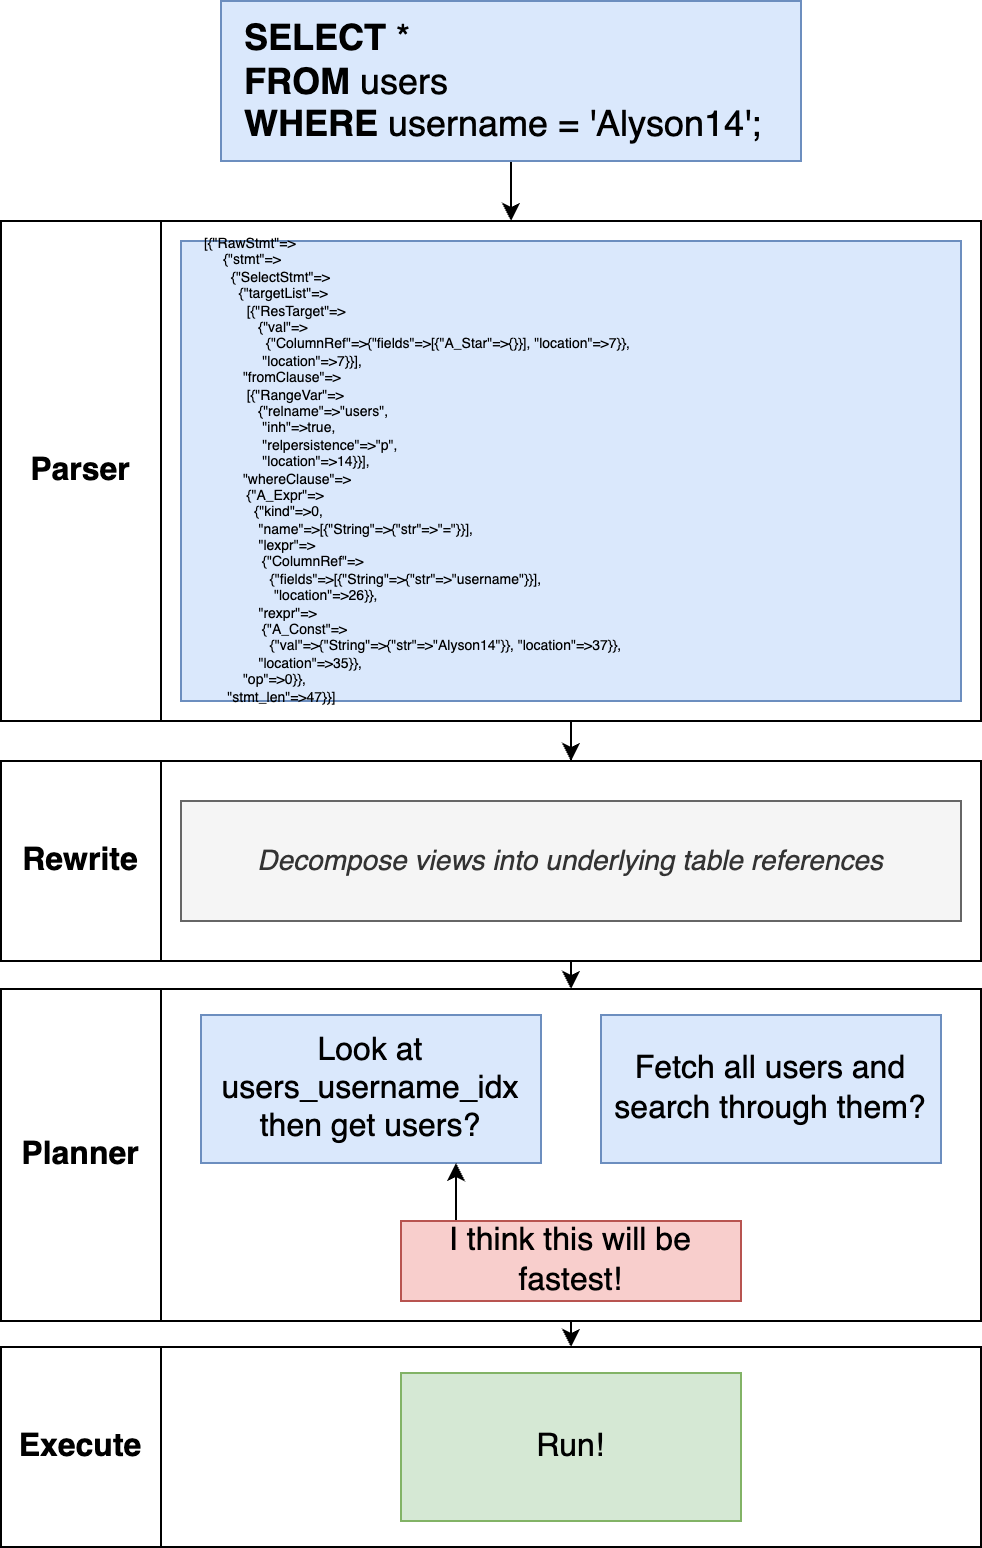

The diagram above was exported from draw.io. Its source (the exported page's mxGraphModel, read from the mxfile embedded in the PNG):
<mxGraphModel dx="1329" dy="819" grid="1" gridSize="10" guides="1" tooltips="1" connect="1" arrows="1" fold="1" page="1" pageScale="1" pageWidth="1920" pageHeight="1200" background="#ffffff" math="0" shadow="0">
  <root>
    <mxCell id="2VzQ8N1JBbK9wO1ud9fS-0" />
    <mxCell id="2VzQ8N1JBbK9wO1ud9fS-1" parent="2VzQ8N1JBbK9wO1ud9fS-0" />
    <mxCell id="LCo1RBH8ZAz7AYy7byuE-2" value="Parser" style="rounded=0;whiteSpace=wrap;html=1;fontSize=16;align=center;fontStyle=1" parent="2VzQ8N1JBbK9wO1ud9fS-1" vertex="1">
      <mxGeometry x="1080" y="340" width="80" height="250" as="geometry" />
    </mxCell>
    <mxCell id="LCo1RBH8ZAz7AYy7byuE-3" value="Rewrite" style="rounded=0;whiteSpace=wrap;html=1;fontSize=16;align=center;fontStyle=1" parent="2VzQ8N1JBbK9wO1ud9fS-1" vertex="1">
      <mxGeometry x="1080" y="610" width="80" height="100" as="geometry" />
    </mxCell>
    <mxCell id="LCo1RBH8ZAz7AYy7byuE-4" value="Planner" style="rounded=0;whiteSpace=wrap;html=1;fontSize=16;align=center;fontStyle=1" parent="2VzQ8N1JBbK9wO1ud9fS-1" vertex="1">
      <mxGeometry x="1080" y="724" width="80" height="166" as="geometry" />
    </mxCell>
    <mxCell id="LCo1RBH8ZAz7AYy7byuE-5" value="Execute" style="rounded=0;whiteSpace=wrap;html=1;fontSize=16;align=center;fontStyle=1" parent="2VzQ8N1JBbK9wO1ud9fS-1" vertex="1">
      <mxGeometry x="1080" y="903" width="80" height="100" as="geometry" />
    </mxCell>
    <mxCell id="LCo1RBH8ZAz7AYy7byuE-7" style="edgeStyle=orthogonalEdgeStyle;rounded=0;orthogonalLoop=1;jettySize=auto;html=1;exitX=0.5;exitY=1;exitDx=0;exitDy=0;fontSize=16;" parent="2VzQ8N1JBbK9wO1ud9fS-1" source="LCo1RBH8ZAz7AYy7byuE-6" edge="1">
      <mxGeometry relative="1" as="geometry">
        <mxPoint x="1335.0285714285715" y="340" as="targetPoint" />
      </mxGeometry>
    </mxCell>
    <mxCell id="LCo1RBH8ZAz7AYy7byuE-6" value="&lt;b&gt;SELECT&lt;/b&gt; *&lt;br&gt;&lt;b&gt;FROM&lt;/b&gt; users&lt;br&gt;&lt;b&gt;WHERE&lt;/b&gt; username = 'Alyson14';" style="rounded=0;whiteSpace=wrap;html=1;fontSize=18;fillColor=#dae8fc;strokeColor=#6c8ebf;spacingLeft=10;align=left;" parent="2VzQ8N1JBbK9wO1ud9fS-1" vertex="1">
      <mxGeometry x="1190" y="230" width="290" height="80" as="geometry" />
    </mxCell>
    <mxCell id="LCo1RBH8ZAz7AYy7byuE-12" style="edgeStyle=orthogonalEdgeStyle;rounded=0;orthogonalLoop=1;jettySize=auto;html=1;exitX=0.5;exitY=1;exitDx=0;exitDy=0;fontSize=16;" parent="2VzQ8N1JBbK9wO1ud9fS-1" source="LCo1RBH8ZAz7AYy7byuE-8" target="LCo1RBH8ZAz7AYy7byuE-9" edge="1">
      <mxGeometry relative="1" as="geometry" />
    </mxCell>
    <mxCell id="LCo1RBH8ZAz7AYy7byuE-8" value="" style="rounded=0;whiteSpace=wrap;html=1;fontSize=16;align=center;fontStyle=1" parent="2VzQ8N1JBbK9wO1ud9fS-1" vertex="1">
      <mxGeometry x="1160" y="340" width="410" height="250" as="geometry" />
    </mxCell>
    <mxCell id="LCo1RBH8ZAz7AYy7byuE-13" style="edgeStyle=orthogonalEdgeStyle;rounded=0;orthogonalLoop=1;jettySize=auto;html=1;exitX=0.5;exitY=1;exitDx=0;exitDy=0;entryX=0.5;entryY=0;entryDx=0;entryDy=0;fontSize=16;" parent="2VzQ8N1JBbK9wO1ud9fS-1" source="LCo1RBH8ZAz7AYy7byuE-9" target="LCo1RBH8ZAz7AYy7byuE-10" edge="1">
      <mxGeometry relative="1" as="geometry" />
    </mxCell>
    <mxCell id="LCo1RBH8ZAz7AYy7byuE-9" value="" style="rounded=0;whiteSpace=wrap;html=1;fontSize=16;align=center;fontStyle=1" parent="2VzQ8N1JBbK9wO1ud9fS-1" vertex="1">
      <mxGeometry x="1160" y="610" width="410" height="100" as="geometry" />
    </mxCell>
    <mxCell id="LCo1RBH8ZAz7AYy7byuE-14" style="edgeStyle=orthogonalEdgeStyle;rounded=0;orthogonalLoop=1;jettySize=auto;html=1;exitX=0.5;exitY=1;exitDx=0;exitDy=0;entryX=0.5;entryY=0;entryDx=0;entryDy=0;fontSize=16;" parent="2VzQ8N1JBbK9wO1ud9fS-1" target="LCo1RBH8ZAz7AYy7byuE-11" edge="1">
      <mxGeometry relative="1" as="geometry">
        <mxPoint x="1365" y="890" as="sourcePoint" />
      </mxGeometry>
    </mxCell>
    <mxCell id="LCo1RBH8ZAz7AYy7byuE-10" value="" style="rounded=0;whiteSpace=wrap;html=1;fontSize=16;align=center;fontStyle=1" parent="2VzQ8N1JBbK9wO1ud9fS-1" vertex="1">
      <mxGeometry x="1160" y="724" width="410" height="166" as="geometry" />
    </mxCell>
    <mxCell id="LCo1RBH8ZAz7AYy7byuE-11" value="" style="rounded=0;whiteSpace=wrap;html=1;fontSize=16;align=center;fontStyle=1" parent="2VzQ8N1JBbK9wO1ud9fS-1" vertex="1">
      <mxGeometry x="1160" y="903" width="410" height="100" as="geometry" />
    </mxCell>
    <mxCell id="LCo1RBH8ZAz7AYy7byuE-15" value="&lt;div style=&quot;font-size: 7px;&quot;&gt;[{&quot;RawStmt&quot;=&amp;gt;&lt;/div&gt;&lt;div style=&quot;font-size: 7px;&quot;&gt;&amp;nbsp; &amp;nbsp; &amp;nbsp;{&quot;stmt&quot;=&amp;gt;&lt;/div&gt;&lt;div style=&quot;font-size: 7px;&quot;&gt;&amp;nbsp; &amp;nbsp; &amp;nbsp; &amp;nbsp;{&quot;SelectStmt&quot;=&amp;gt;&lt;/div&gt;&lt;div style=&quot;font-size: 7px;&quot;&gt;&amp;nbsp; &amp;nbsp; &amp;nbsp; &amp;nbsp; &amp;nbsp;{&quot;targetList&quot;=&amp;gt;&lt;/div&gt;&lt;div style=&quot;font-size: 7px;&quot;&gt;&amp;nbsp; &amp;nbsp; &amp;nbsp; &amp;nbsp; &amp;nbsp; &amp;nbsp;[{&quot;ResTarget&quot;=&amp;gt;&lt;/div&gt;&lt;div style=&quot;font-size: 7px;&quot;&gt;&amp;nbsp; &amp;nbsp; &amp;nbsp; &amp;nbsp; &amp;nbsp; &amp;nbsp; &amp;nbsp; {&quot;val&quot;=&amp;gt;&lt;/div&gt;&lt;div style=&quot;font-size: 7px;&quot;&gt;&amp;nbsp; &amp;nbsp; &amp;nbsp; &amp;nbsp; &amp;nbsp; &amp;nbsp; &amp;nbsp; &amp;nbsp; {&quot;ColumnRef&quot;=&amp;gt;{&quot;fields&quot;=&amp;gt;[{&quot;A_Star&quot;=&amp;gt;{}}], &quot;location&quot;=&amp;gt;7}},&lt;/div&gt;&lt;div style=&quot;font-size: 7px;&quot;&gt;&amp;nbsp; &amp;nbsp; &amp;nbsp; &amp;nbsp; &amp;nbsp; &amp;nbsp; &amp;nbsp; &amp;nbsp;&quot;location&quot;=&amp;gt;7}}],&lt;/div&gt;&lt;div style=&quot;font-size: 7px;&quot;&gt;&amp;nbsp; &amp;nbsp; &amp;nbsp; &amp;nbsp; &amp;nbsp; &quot;fromClause&quot;=&amp;gt;&lt;/div&gt;&lt;div style=&quot;font-size: 7px;&quot;&gt;&amp;nbsp; &amp;nbsp; &amp;nbsp; &amp;nbsp; &amp;nbsp; &amp;nbsp;[{&quot;RangeVar&quot;=&amp;gt;&lt;/div&gt;&lt;div style=&quot;font-size: 7px;&quot;&gt;&amp;nbsp; &amp;nbsp; &amp;nbsp; &amp;nbsp; &amp;nbsp; &amp;nbsp; &amp;nbsp; {&quot;relname&quot;=&amp;gt;&quot;users&quot;,&lt;/div&gt;&lt;div style=&quot;font-size: 7px;&quot;&gt;&amp;nbsp; &amp;nbsp; &amp;nbsp; &amp;nbsp; &amp;nbsp; &amp;nbsp; &amp;nbsp; &amp;nbsp;&quot;inh&quot;=&amp;gt;true,&lt;/div&gt;&lt;div style=&quot;font-size: 7px;&quot;&gt;&amp;nbsp; &amp;nbsp; &amp;nbsp; &amp;nbsp; &amp;nbsp; &amp;nbsp; &amp;nbsp; &amp;nbsp;&quot;relpersistence&quot;=&amp;gt;&quot;p&quot;,&lt;/div&gt;&lt;div style=&quot;font-size: 7px;&quot;&gt;&amp;nbsp; &amp;nbsp; &amp;nbsp; &amp;nbsp; &amp;nbsp; &amp;nbsp; &amp;nbsp; &amp;nbsp;&quot;location&quot;=&amp;gt;14}}],&lt;/div&gt;&lt;div style=&quot;font-size: 7px;&quot;&gt;&amp;nbsp; &amp;nbsp; &amp;nbsp; &amp;nbsp; &amp;nbsp; &quot;whereClause&quot;=&amp;gt;&lt;/div&gt;&lt;div style=&quot;font-size: 7px;&quot;&gt;&amp;nbsp; &amp;nbsp; &amp;nbsp; &amp;nbsp; &amp;nbsp; &amp;nbsp;{&quot;A_Expr&quot;=&amp;gt;&lt;/div&gt;&lt;div style=&quot;font-size: 7px;&quot;&gt;&amp;nbsp; &amp;nbsp; &amp;nbsp; &amp;nbsp; &amp;nbsp; &amp;nbsp; &amp;nbsp;{&quot;kind&quot;=&amp;gt;0,&lt;/div&gt;&lt;div style=&quot;font-size: 7px;&quot;&gt;&amp;nbsp; &amp;nbsp; &amp;nbsp; &amp;nbsp; &amp;nbsp; &amp;nbsp; &amp;nbsp; &quot;name&quot;=&amp;gt;[{&quot;String&quot;=&amp;gt;{&quot;str&quot;=&amp;gt;&quot;=&quot;}}],&lt;/div&gt;&lt;div style=&quot;font-size: 7px;&quot;&gt;&amp;nbsp; &amp;nbsp; &amp;nbsp; &amp;nbsp; &amp;nbsp; &amp;nbsp; &amp;nbsp; &quot;lexpr&quot;=&amp;gt;&lt;/div&gt;&lt;div style=&quot;font-size: 7px;&quot;&gt;&amp;nbsp; &amp;nbsp; &amp;nbsp; &amp;nbsp; &amp;nbsp; &amp;nbsp; &amp;nbsp; &amp;nbsp;{&quot;ColumnRef&quot;=&amp;gt;&lt;/div&gt;&lt;div style=&quot;font-size: 7px;&quot;&gt;&amp;nbsp; &amp;nbsp; &amp;nbsp; &amp;nbsp; &amp;nbsp; &amp;nbsp; &amp;nbsp; &amp;nbsp; &amp;nbsp;{&quot;fields&quot;=&amp;gt;[{&quot;String&quot;=&amp;gt;{&quot;str&quot;=&amp;gt;&quot;username&quot;}}],&lt;/div&gt;&lt;div style=&quot;font-size: 7px;&quot;&gt;&amp;nbsp; &amp;nbsp; &amp;nbsp; &amp;nbsp; &amp;nbsp; &amp;nbsp; &amp;nbsp; &amp;nbsp; &amp;nbsp; &quot;location&quot;=&amp;gt;26}},&lt;/div&gt;&lt;div style=&quot;font-size: 7px;&quot;&gt;&amp;nbsp; &amp;nbsp; &amp;nbsp; &amp;nbsp; &amp;nbsp; &amp;nbsp; &amp;nbsp; &quot;rexpr&quot;=&amp;gt;&lt;/div&gt;&lt;div style=&quot;font-size: 7px;&quot;&gt;&amp;nbsp; &amp;nbsp; &amp;nbsp; &amp;nbsp; &amp;nbsp; &amp;nbsp; &amp;nbsp; &amp;nbsp;{&quot;A_Const&quot;=&amp;gt;&lt;/div&gt;&lt;div style=&quot;font-size: 7px;&quot;&gt;&amp;nbsp; &amp;nbsp; &amp;nbsp; &amp;nbsp; &amp;nbsp; &amp;nbsp; &amp;nbsp; &amp;nbsp; &amp;nbsp;{&quot;val&quot;=&amp;gt;{&quot;String&quot;=&amp;gt;{&quot;str&quot;=&amp;gt;&quot;Alyson14&quot;}}, &quot;location&quot;=&amp;gt;37}},&lt;/div&gt;&lt;div style=&quot;font-size: 7px;&quot;&gt;&amp;nbsp; &amp;nbsp; &amp;nbsp; &amp;nbsp; &amp;nbsp; &amp;nbsp; &amp;nbsp; &quot;location&quot;=&amp;gt;35}},&lt;/div&gt;&lt;div style=&quot;font-size: 7px;&quot;&gt;&amp;nbsp; &amp;nbsp; &amp;nbsp; &amp;nbsp; &amp;nbsp; &quot;op&quot;=&amp;gt;0}},&lt;/div&gt;&lt;div style=&quot;font-size: 7px;&quot;&gt;&amp;nbsp; &amp;nbsp; &amp;nbsp; &quot;stmt_len&quot;=&amp;gt;47}}]&lt;/div&gt;" style="rounded=0;whiteSpace=wrap;html=1;fontSize=7;fillColor=#dae8fc;strokeColor=#6c8ebf;spacingLeft=10;align=left;fontStyle=0" parent="2VzQ8N1JBbK9wO1ud9fS-1" vertex="1">
      <mxGeometry x="1170" y="350" width="390" height="230" as="geometry" />
    </mxCell>
    <mxCell id="LCo1RBH8ZAz7AYy7byuE-16" value="&lt;div style=&quot;font-size: 14px&quot;&gt;Decompose views into underlying table references&lt;/div&gt;" style="rounded=0;whiteSpace=wrap;html=1;fontSize=14;fillColor=#f5f5f5;strokeColor=#666666;spacingLeft=0;align=center;fontStyle=2;fontColor=#333333;" parent="2VzQ8N1JBbK9wO1ud9fS-1" vertex="1">
      <mxGeometry x="1170" y="630" width="390" height="60" as="geometry" />
    </mxCell>
    <mxCell id="LCo1RBH8ZAz7AYy7byuE-18" value="Look at users_username_idx then get users?" style="rounded=0;whiteSpace=wrap;html=1;fontSize=16;align=center;fillColor=#dae8fc;strokeColor=#6c8ebf;" parent="2VzQ8N1JBbK9wO1ud9fS-1" vertex="1">
      <mxGeometry x="1180" y="737" width="170" height="74" as="geometry" />
    </mxCell>
    <mxCell id="LCo1RBH8ZAz7AYy7byuE-19" value="Fetch all users and search through them?" style="rounded=0;whiteSpace=wrap;html=1;fontSize=16;align=center;fillColor=#dae8fc;strokeColor=#6c8ebf;" parent="2VzQ8N1JBbK9wO1ud9fS-1" vertex="1">
      <mxGeometry x="1380" y="737" width="170" height="74" as="geometry" />
    </mxCell>
    <mxCell id="LCo1RBH8ZAz7AYy7byuE-20" value="Run!" style="rounded=0;whiteSpace=wrap;html=1;fontSize=16;align=center;fillColor=#d5e8d4;strokeColor=#82b366;" parent="2VzQ8N1JBbK9wO1ud9fS-1" vertex="1">
      <mxGeometry x="1280" y="916" width="170" height="74" as="geometry" />
    </mxCell>
    <mxCell id="LCo1RBH8ZAz7AYy7byuE-22" style="edgeStyle=orthogonalEdgeStyle;rounded=0;orthogonalLoop=1;jettySize=auto;html=1;exitX=0.25;exitY=0;exitDx=0;exitDy=0;entryX=0.75;entryY=1;entryDx=0;entryDy=0;fontSize=14;" parent="2VzQ8N1JBbK9wO1ud9fS-1" source="LCo1RBH8ZAz7AYy7byuE-21" target="LCo1RBH8ZAz7AYy7byuE-18" edge="1">
      <mxGeometry relative="1" as="geometry" />
    </mxCell>
    <mxCell id="LCo1RBH8ZAz7AYy7byuE-21" value="I think this will be fastest!" style="rounded=0;whiteSpace=wrap;html=1;fontSize=16;align=center;fillColor=#f8cecc;strokeColor=#b85450;" parent="2VzQ8N1JBbK9wO1ud9fS-1" vertex="1">
      <mxGeometry x="1280" y="840" width="170" height="40" as="geometry" />
    </mxCell>
  </root>
</mxGraphModel>